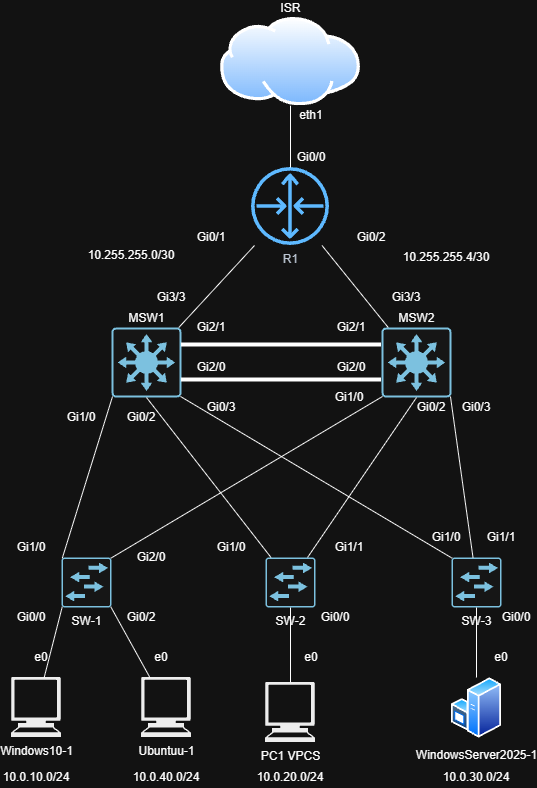

The diagram above was exported from draw.io. Its source (the exported page's mxGraphModel, read from the mxfile embedded in the PNG):
<mxGraphModel dx="1488" dy="826" grid="1" gridSize="10" guides="1" tooltips="1" connect="1" arrows="1" fold="1" page="1" pageScale="1" pageWidth="827" pageHeight="1169" background="light-dark(#0D1117,#121212)" math="0" shadow="0">
  <root>
    <mxCell id="0" />
    <mxCell id="1" parent="0" />
    <mxCell id="tgF9je6phD4vAA9MalnW-24" parent="1" style="image;aspect=fixed;perimeter=ellipsePerimeter;html=1;align=center;shadow=0;dashed=0;spacingTop=3;image=img/lib/active_directory/internet_cloud.svg;labelPosition=center;verticalLabelPosition=top;verticalAlign=bottom;" value="ISR" vertex="1">
      <mxGeometry height="88.2" width="140" x="360" y="20" as="geometry" />
    </mxCell>
    <mxCell id="port-isr" parent="1" style="text;html=1;strokeColor=none;fillColor=none;align=center;verticalAlign=middle;whiteSpace=wrap;rounded=0;" value="eth1" vertex="1">
      <mxGeometry height="20" width="40" x="431" y="108.2" as="geometry" />
    </mxCell>
    <mxCell id="tgF9je6phD4vAA9MalnW-1" parent="1" style="sketch=0;outlineConnect=0;fontColor=#232F3E;gradientColor=none;fillColor=light-dark(#8C4FFF,#5EB9FF);strokeColor=none;dashed=0;verticalLabelPosition=bottom;verticalAlign=top;align=center;html=1;fontSize=12;fontStyle=0;aspect=fixed;pointerEvents=1;shape=mxgraph.aws4.router;" value="R1" vertex="1">
      <mxGeometry height="78" width="78" x="391" y="170" as="geometry" />
    </mxCell>
    <mxCell id="port-r1-up" parent="1" style="text;html=1;strokeColor=none;fillColor=none;align=center;verticalAlign=middle;whiteSpace=wrap;rounded=0;" value="Gi0/0" vertex="1">
      <mxGeometry height="20" width="40" x="431" y="150" as="geometry" />
    </mxCell>
    <mxCell id="tgF9je6phD4vAA9MalnW-25" edge="1" parent="1" source="tgF9je6phD4vAA9MalnW-1" style="edgeStyle=none;rounded=0;orthogonalLoop=1;jettySize=auto;html=1;entryX=0.5;entryY=1;entryDx=0;entryDy=0;endArrow=none;endFill=0;" target="tgF9je6phD4vAA9MalnW-24">
      <mxGeometry relative="1" as="geometry" />
    </mxCell>
    <mxCell id="tgF9je6phD4vAA9MalnW-2" parent="1" style="sketch=0;points=[[0.015,0.015,0],[0.985,0.015,0],[0.985,0.985,0],[0.015,0.985,0],[0.25,0,0],[0.5,0,0],[0.75,0,0],[1,0.25,0],[1,0.5,0],[1,0.75,0],[0.75,1,0],[0.5,1,0],[0.25,1,0],[0,0.75,0],[0,0.5,0],[0,0.25,0]];verticalLabelPosition=top;html=1;verticalAlign=bottom;aspect=fixed;align=center;pointerEvents=1;shape=mxgraph.cisco19.rect;prIcon=l3_switch;fillColor=#FAFAFA;strokeColor=#005073;labelPosition=center;" value="MSW1" vertex="1">
      <mxGeometry height="70" width="70" x="251" y="330" as="geometry" />
    </mxCell>
    <mxCell id="tgF9je6phD4vAA9MalnW-15" edge="1" parent="1" source="tgF9je6phD4vAA9MalnW-2" style="rounded=0;orthogonalLoop=1;jettySize=auto;html=1;endArrow=none;endFill=0;" target="tgF9je6phD4vAA9MalnW-1">
      <mxGeometry relative="1" as="geometry">
        <mxPoint x="391" y="270" as="targetPoint" />
      </mxGeometry>
    </mxCell>
    <mxCell id="port-r1-msw1" parent="1" style="text;html=1;strokeColor=none;fillColor=none;align=center;verticalAlign=middle;whiteSpace=wrap;rounded=0;" value="Gi0/1" vertex="1">
      <mxGeometry height="20" width="40" x="331" y="230" as="geometry" />
    </mxCell>
    <mxCell id="port-msw1-r1" parent="1" style="text;html=1;strokeColor=none;fillColor=none;align=center;verticalAlign=middle;whiteSpace=wrap;rounded=0;" value="Gi3/3" vertex="1">
      <mxGeometry height="20" width="40" x="291" y="290" as="geometry" />
    </mxCell>
    <mxCell id="tgF9je6phD4vAA9MalnW-5" parent="1" style="sketch=0;points=[[0.015,0.015,0],[0.985,0.015,0],[0.985,0.985,0],[0.015,0.985,0],[0.25,0,0],[0.5,0,0],[0.75,0,0],[1,0.25,0],[1,0.5,0],[1,0.75,0],[0.75,1,0],[0.5,1,0],[0.25,1,0],[0,0.75,0],[0,0.5,0],[0,0.25,0]];verticalLabelPosition=top;html=1;verticalAlign=bottom;aspect=fixed;align=center;pointerEvents=1;shape=mxgraph.cisco19.rect;prIcon=l3_switch;fillColor=#FAFAFA;strokeColor=#005073;labelPosition=center;" value="MSW2" vertex="1">
      <mxGeometry height="70" width="70" x="521" y="330" as="geometry" />
    </mxCell>
    <mxCell id="tgF9je6phD4vAA9MalnW-16" edge="1" parent="1" source="tgF9je6phD4vAA9MalnW-5" style="rounded=0;orthogonalLoop=1;jettySize=auto;html=1;endArrow=none;endFill=0;" target="tgF9je6phD4vAA9MalnW-1">
      <mxGeometry relative="1" as="geometry" />
    </mxCell>
    <mxCell id="port-r1-msw2" parent="1" style="text;html=1;strokeColor=none;fillColor=none;align=center;verticalAlign=middle;whiteSpace=wrap;rounded=0;" value="Gi0/2" vertex="1">
      <mxGeometry height="20" width="40" x="491" y="230" as="geometry" />
    </mxCell>
    <mxCell id="port-msw2-r1" parent="1" style="text;html=1;strokeColor=none;fillColor=none;align=center;verticalAlign=middle;whiteSpace=wrap;rounded=0;" value="Gi3/3" vertex="1">
      <mxGeometry height="20" width="40" x="526" y="290" as="geometry" />
    </mxCell>
    <mxCell id="tgF9je6phD4vAA9MalnW-29" edge="1" parent="1" source="tgF9je6phD4vAA9MalnW-2" style="edgeStyle=none;rounded=0;orthogonalLoop=1;jettySize=auto;html=1;exitX=1;exitY=0.25;exitDx=0;exitDy=0;exitPerimeter=0;entryX=0;entryY=0.25;entryDx=0;entryDy=0;entryPerimeter=0;startSize=10;endSize=10;strokeWidth=4;endArrow=none;endFill=0;" target="tgF9je6phD4vAA9MalnW-5">
      <mxGeometry relative="1" as="geometry" />
    </mxCell>
    <mxCell id="port-msw1-e1" parent="1" style="text;html=1;strokeColor=none;fillColor=none;align=center;verticalAlign=middle;whiteSpace=wrap;rounded=0;" value="Gi2/1" vertex="1">
      <mxGeometry height="20" width="40" x="331" y="320" as="geometry" />
    </mxCell>
    <mxCell id="port-msw2-e1" parent="1" style="text;html=1;strokeColor=none;fillColor=none;align=center;verticalAlign=middle;whiteSpace=wrap;rounded=0;" value="Gi2/1" vertex="1">
      <mxGeometry height="20" width="40" x="471" y="320" as="geometry" />
    </mxCell>
    <mxCell id="tgF9je6phD4vAA9MalnW-30" edge="1" parent="1" source="tgF9je6phD4vAA9MalnW-2" style="edgeStyle=none;rounded=0;orthogonalLoop=1;jettySize=auto;html=1;exitX=1;exitY=0.75;exitDx=0;exitDy=0;exitPerimeter=0;entryX=0;entryY=0.75;entryDx=0;entryDy=0;entryPerimeter=0;strokeWidth=4;endArrow=none;endFill=0;" target="tgF9je6phD4vAA9MalnW-5">
      <mxGeometry relative="1" as="geometry" />
    </mxCell>
    <mxCell id="port-msw1-e2" parent="1" style="text;html=1;strokeColor=none;fillColor=none;align=center;verticalAlign=middle;whiteSpace=wrap;rounded=0;" value="Gi2/0" vertex="1">
      <mxGeometry height="20" width="40" x="331" y="360" as="geometry" />
    </mxCell>
    <mxCell id="port-msw2-e2" parent="1" style="text;html=1;strokeColor=none;fillColor=none;align=center;verticalAlign=middle;whiteSpace=wrap;rounded=0;" value="Gi2/0" vertex="1">
      <mxGeometry height="20" width="40" x="471" y="360" as="geometry" />
    </mxCell>
    <mxCell id="tgF9je6phD4vAA9MalnW-6" parent="1" style="sketch=0;points=[[0.015,0.015,0],[0.985,0.015,0],[0.985,0.985,0],[0.015,0.985,0],[0.25,0,0],[0.5,0,0],[0.75,0,0],[1,0.25,0],[1,0.5,0],[1,0.75,0],[0.75,1,0],[0.5,1,0],[0.25,1,0],[0,0.75,0],[0,0.5,0],[0,0.25,0]];verticalLabelPosition=bottom;html=1;verticalAlign=top;aspect=fixed;align=center;pointerEvents=1;shape=mxgraph.cisco19.rect;prIcon=l2_switch;fillColor=#FAFAFA;strokeColor=#005073;" value="SW-1" vertex="1">
      <mxGeometry height="50" width="50" x="201" y="560" as="geometry" />
    </mxCell>
    <mxCell id="tgF9je6phD4vAA9MalnW-26" edge="1" parent="1" source="tgF9je6phD4vAA9MalnW-6" style="edgeStyle=none;rounded=0;orthogonalLoop=1;jettySize=auto;html=1;exitX=0.015;exitY=0.015;exitDx=0;exitDy=0;exitPerimeter=0;entryX=0.015;entryY=0.985;entryDx=0;entryDy=0;entryPerimeter=0;endArrow=none;endFill=0;" target="tgF9je6phD4vAA9MalnW-2">
      <mxGeometry relative="1" as="geometry" />
    </mxCell>
    <mxCell id="port-sw1-msw1" parent="1" style="text;html=1;strokeColor=none;fillColor=none;align=center;verticalAlign=middle;whiteSpace=wrap;rounded=0;" value="Gi1/0" vertex="1">
      <mxGeometry height="20" width="40" x="151" y="540" as="geometry" />
    </mxCell>
    <mxCell id="port-msw1-sw1" parent="1" style="text;html=1;strokeColor=none;fillColor=none;align=center;verticalAlign=middle;whiteSpace=wrap;rounded=0;" value="Gi1/0" vertex="1">
      <mxGeometry height="20" width="40" x="201" y="410" as="geometry" />
    </mxCell>
    <mxCell id="tgF9je6phD4vAA9MalnW-10" edge="1" parent="1" source="tgF9je6phD4vAA9MalnW-6" style="rounded=0;orthogonalLoop=1;jettySize=auto;html=1;entryX=0.015;entryY=0.985;entryDx=0;entryDy=0;entryPerimeter=0;endArrow=none;endFill=0;exitX=0.985;exitY=0.015;exitDx=0;exitDy=0;exitPerimeter=0;" target="tgF9je6phD4vAA9MalnW-5">
      <mxGeometry relative="1" as="geometry" />
    </mxCell>
    <mxCell id="port-sw1-msw2" parent="1" style="text;html=1;strokeColor=none;fillColor=none;align=center;verticalAlign=middle;whiteSpace=wrap;rounded=0;" value="Gi2/0" vertex="1">
      <mxGeometry height="20" width="40" x="271" y="550" as="geometry" />
    </mxCell>
    <mxCell id="port-msw2-sw1" parent="1" style="text;html=1;strokeColor=none;fillColor=none;align=center;verticalAlign=middle;whiteSpace=wrap;rounded=0;" value="Gi1/0" vertex="1">
      <mxGeometry height="20" width="40" x="469" y="390" as="geometry" />
    </mxCell>
    <mxCell id="tgF9je6phD4vAA9MalnW-7" parent="1" style="sketch=0;points=[[0.015,0.015,0],[0.985,0.015,0],[0.985,0.985,0],[0.015,0.985,0],[0.25,0,0],[0.5,0,0],[0.75,0,0],[1,0.25,0],[1,0.5,0],[1,0.75,0],[0.75,1,0],[0.5,1,0],[0.25,1,0],[0,0.75,0],[0,0.5,0],[0,0.25,0]];verticalLabelPosition=bottom;html=1;verticalAlign=top;aspect=fixed;align=center;pointerEvents=1;shape=mxgraph.cisco19.rect;prIcon=l2_switch;fillColor=#FAFAFA;strokeColor=#005073;" value="SW-2" vertex="1">
      <mxGeometry height="50" width="50" x="405" y="560" as="geometry" />
    </mxCell>
    <mxCell id="tgF9je6phD4vAA9MalnW-11" edge="1" parent="1" source="tgF9je6phD4vAA9MalnW-7" style="rounded=0;orthogonalLoop=1;jettySize=auto;html=1;entryX=0.5;entryY=1;entryDx=0;entryDy=0;entryPerimeter=0;endArrow=none;endFill=0;" target="tgF9je6phD4vAA9MalnW-2">
      <mxGeometry relative="1" as="geometry" />
    </mxCell>
    <mxCell id="port-sw2-msw1" parent="1" style="text;html=1;strokeColor=none;fillColor=none;align=center;verticalAlign=middle;whiteSpace=wrap;rounded=0;" value="Gi1/0" vertex="1">
      <mxGeometry height="20" width="40" x="351" y="540" as="geometry" />
    </mxCell>
    <mxCell id="port-msw1-sw2" parent="1" style="text;html=1;strokeColor=none;fillColor=none;align=center;verticalAlign=middle;whiteSpace=wrap;rounded=0;" value="Gi0/2" vertex="1">
      <mxGeometry height="20" width="40" x="261" y="410" as="geometry" />
    </mxCell>
    <mxCell id="tgF9je6phD4vAA9MalnW-12" edge="1" parent="1" source="tgF9je6phD4vAA9MalnW-7" style="rounded=0;orthogonalLoop=1;jettySize=auto;html=1;entryX=0.5;entryY=1;entryDx=0;entryDy=0;entryPerimeter=0;endArrow=none;endFill=0;" target="tgF9je6phD4vAA9MalnW-5">
      <mxGeometry relative="1" as="geometry" />
    </mxCell>
    <mxCell id="port-sw2-msw2" parent="1" style="text;html=1;strokeColor=none;fillColor=none;align=center;verticalAlign=middle;whiteSpace=wrap;rounded=0;" value="Gi1/1" vertex="1">
      <mxGeometry height="20" width="40" x="469" y="540" as="geometry" />
    </mxCell>
    <mxCell id="port-msw2-sw2" parent="1" style="text;html=1;strokeColor=none;fillColor=none;align=center;verticalAlign=middle;whiteSpace=wrap;rounded=0;" value="Gi0/2" vertex="1">
      <mxGeometry height="20" width="40" x="551" y="400" as="geometry" />
    </mxCell>
    <mxCell id="tgF9je6phD4vAA9MalnW-8" parent="1" style="sketch=0;points=[[0.015,0.015,0],[0.985,0.015,0],[0.985,0.985,0],[0.015,0.985,0],[0.25,0,0],[0.5,0,0],[0.75,0,0],[1,0.25,0],[1,0.5,0],[1,0.75,0],[0.75,1,0],[0.5,1,0],[0.25,1,0],[0,0.75,0],[0,0.5,0],[0,0.25,0]];verticalLabelPosition=bottom;html=1;verticalAlign=top;aspect=fixed;align=center;pointerEvents=1;shape=mxgraph.cisco19.rect;prIcon=l2_switch;fillColor=#FAFAFA;strokeColor=#005073;" value="SW-3" vertex="1">
      <mxGeometry height="50" width="50" x="591" y="560" as="geometry" />
    </mxCell>
    <mxCell id="tgF9je6phD4vAA9MalnW-13" edge="1" parent="1" source="tgF9je6phD4vAA9MalnW-8" style="rounded=0;orthogonalLoop=1;jettySize=auto;html=1;entryX=0.985;entryY=0.985;entryDx=0;entryDy=0;entryPerimeter=0;endArrow=none;endFill=0;exitX=0.015;exitY=0.015;exitDx=0;exitDy=0;exitPerimeter=0;" target="tgF9je6phD4vAA9MalnW-2">
      <mxGeometry relative="1" as="geometry" />
    </mxCell>
    <mxCell id="port-sw3-msw1" parent="1" style="text;html=1;strokeColor=none;fillColor=none;align=center;verticalAlign=middle;whiteSpace=wrap;rounded=0;" value="Gi1/0" vertex="1">
      <mxGeometry height="20" width="40" x="566" y="530" as="geometry" />
    </mxCell>
    <mxCell id="port-msw1-sw3" parent="1" style="text;html=1;strokeColor=none;fillColor=none;align=center;verticalAlign=middle;whiteSpace=wrap;rounded=0;" value="Gi0/3" vertex="1">
      <mxGeometry height="20" width="40" x="341" y="400" as="geometry" />
    </mxCell>
    <mxCell id="tgF9je6phD4vAA9MalnW-14" edge="1" parent="1" source="tgF9je6phD4vAA9MalnW-8" style="rounded=0;orthogonalLoop=1;jettySize=auto;html=1;entryX=0.985;entryY=0.985;entryDx=0;entryDy=0;entryPerimeter=0;endArrow=none;endFill=0;" target="tgF9je6phD4vAA9MalnW-5">
      <mxGeometry relative="1" as="geometry" />
    </mxCell>
    <mxCell id="port-sw3-msw2" parent="1" style="text;html=1;strokeColor=none;fillColor=none;align=center;verticalAlign=middle;whiteSpace=wrap;rounded=0;" value="Gi1/1" vertex="1">
      <mxGeometry height="20" width="40" x="621" y="530" as="geometry" />
    </mxCell>
    <mxCell id="port-msw2-sw3" parent="1" style="text;html=1;strokeColor=none;fillColor=none;align=center;verticalAlign=middle;whiteSpace=wrap;rounded=0;" value="Gi0/3" vertex="1">
      <mxGeometry height="20" width="40" x="596" y="400" as="geometry" />
    </mxCell>
    <mxCell id="tgF9je6phD4vAA9MalnW-19" parent="1" style="shape=mxgraph.signs.tech.computer;html=1;pointerEvents=1;fillColor=#000000;strokeColor=none;verticalLabelPosition=bottom;verticalAlign=top;align=center;" value="Windows10-1" vertex="1">
      <mxGeometry height="60" width="50" x="151" y="680" as="geometry" />
    </mxCell>
    <mxCell id="tgF9je6phD4vAA9MalnW-23" edge="1" parent="1" source="tgF9je6phD4vAA9MalnW-19" style="edgeStyle=none;rounded=0;orthogonalLoop=1;jettySize=auto;html=1;entryX=0.015;entryY=0.985;entryDx=0;entryDy=0;entryPerimeter=0;endArrow=none;endFill=0;" target="tgF9je6phD4vAA9MalnW-6">
      <mxGeometry relative="1" as="geometry" />
    </mxCell>
    <mxCell id="port-sw1-win" parent="1" style="text;html=1;strokeColor=none;fillColor=none;align=center;verticalAlign=middle;whiteSpace=wrap;rounded=0;" value="Gi0/0" vertex="1">
      <mxGeometry height="20" width="40" x="151" y="610" as="geometry" />
    </mxCell>
    <mxCell id="port-win-sw1" parent="1" style="text;html=1;strokeColor=none;fillColor=none;align=center;verticalAlign=middle;whiteSpace=wrap;rounded=0;" value="e0" vertex="1">
      <mxGeometry height="20" width="40" x="161" y="650" as="geometry" />
    </mxCell>
    <mxCell id="tgF9je6phD4vAA9MalnW-18" parent="1" style="shape=mxgraph.signs.tech.computer;html=1;pointerEvents=1;fillColor=#000000;strokeColor=none;verticalLabelPosition=bottom;verticalAlign=top;align=center;" value="Ubuntuu-1" vertex="1">
      <mxGeometry height="60" width="50" x="281" y="680" as="geometry" />
    </mxCell>
    <mxCell id="tgF9je6phD4vAA9MalnW-21" edge="1" parent="1" source="tgF9je6phD4vAA9MalnW-18" style="rounded=0;orthogonalLoop=1;jettySize=auto;html=1;entryX=0.985;entryY=0.985;entryDx=0;entryDy=0;entryPerimeter=0;endArrow=none;endFill=0;" target="tgF9je6phD4vAA9MalnW-6">
      <mxGeometry relative="1" as="geometry" />
    </mxCell>
    <mxCell id="port-sw1-ubu" parent="1" style="text;html=1;strokeColor=none;fillColor=none;align=center;verticalAlign=middle;whiteSpace=wrap;rounded=0;" value="Gi0/2" vertex="1">
      <mxGeometry height="20" width="40" x="261" y="610" as="geometry" />
    </mxCell>
    <mxCell id="port-ubu-sw1" parent="1" style="text;html=1;strokeColor=none;fillColor=none;align=center;verticalAlign=middle;whiteSpace=wrap;rounded=0;" value="e0" vertex="1">
      <mxGeometry height="20" width="40" x="281" y="650" as="geometry" />
    </mxCell>
    <mxCell id="tgF9je6phD4vAA9MalnW-17" parent="1" style="shape=mxgraph.signs.tech.computer;html=1;pointerEvents=1;fillColor=#000000;strokeColor=none;verticalLabelPosition=bottom;verticalAlign=top;align=center;" value="PC1&amp;nbsp;VPCS" vertex="1">
      <mxGeometry height="60" width="50" x="405" y="685" as="geometry" />
    </mxCell>
    <mxCell id="tgF9je6phD4vAA9MalnW-28" edge="1" parent="1" source="tgF9je6phD4vAA9MalnW-17" style="edgeStyle=none;rounded=0;orthogonalLoop=1;jettySize=auto;html=1;entryX=0.5;entryY=1;entryDx=0;entryDy=0;entryPerimeter=0;endArrow=none;endFill=0;" target="tgF9je6phD4vAA9MalnW-7">
      <mxGeometry relative="1" as="geometry" />
    </mxCell>
    <mxCell id="port-sw2-pc1" parent="1" style="text;html=1;strokeColor=none;fillColor=none;align=center;verticalAlign=middle;whiteSpace=wrap;rounded=0;" value="Gi0/0" vertex="1">
      <mxGeometry height="20" width="40" x="455" y="610" as="geometry" />
    </mxCell>
    <mxCell id="port-pc1-sw2" parent="1" style="text;html=1;strokeColor=none;fillColor=none;align=center;verticalAlign=middle;whiteSpace=wrap;rounded=0;" value="e0" vertex="1">
      <mxGeometry height="20" width="40" x="431" y="650" as="geometry" />
    </mxCell>
    <mxCell id="tgF9je6phD4vAA9MalnW-20" parent="1" style="image;aspect=fixed;perimeter=ellipsePerimeter;html=1;align=center;shadow=0;dashed=0;spacingTop=3;image=img/lib/active_directory/windows_server.svg;" value="WindowsServer2025-1" vertex="1">
      <mxGeometry height="60.98" width="50" x="591" y="680" as="geometry" />
    </mxCell>
    <mxCell id="tgF9je6phD4vAA9MalnW-27" edge="1" parent="1" source="tgF9je6phD4vAA9MalnW-20" style="edgeStyle=none;rounded=0;orthogonalLoop=1;jettySize=auto;html=1;exitX=0.5;exitY=0;exitDx=0;exitDy=0;entryX=0.5;entryY=1;entryDx=0;entryDy=0;entryPerimeter=0;endArrow=none;endFill=0;" target="tgF9je6phD4vAA9MalnW-8">
      <mxGeometry relative="1" as="geometry" />
    </mxCell>
    <mxCell id="port-sw3-wins" parent="1" style="text;html=1;strokeColor=none;fillColor=none;align=center;verticalAlign=middle;whiteSpace=wrap;rounded=0;" value="Gi0/0" vertex="1">
      <mxGeometry height="20" width="40" x="636" y="610" as="geometry" />
    </mxCell>
    <mxCell id="port-wins-sw3" parent="1" style="text;html=1;strokeColor=none;fillColor=none;align=center;verticalAlign=middle;whiteSpace=wrap;rounded=0;" value="e0" vertex="1">
      <mxGeometry height="20" width="40" x="621" y="650" as="geometry" />
    </mxCell>
    <mxCell id="-QNOIvJjf9hSQ-sKFhnW-10" parent="1" style="text;html=1;strokeColor=none;fillColor=none;align=center;verticalAlign=middle;whiteSpace=wrap;rounded=0;" value="10.255.255.4/30" vertex="1">
      <mxGeometry height="20" width="40" x="566" y="250" as="geometry" />
    </mxCell>
    <mxCell id="-QNOIvJjf9hSQ-sKFhnW-11" parent="1" style="text;html=1;strokeColor=none;fillColor=none;align=center;verticalAlign=middle;whiteSpace=wrap;rounded=0;" value="10.255.255.0/30" vertex="1">
      <mxGeometry height="20" width="40" x="251" y="248" as="geometry" />
    </mxCell>
    <mxCell id="-QNOIvJjf9hSQ-sKFhnW-13" parent="1" style="text;html=1;strokeColor=none;fillColor=none;align=center;verticalAlign=middle;whiteSpace=wrap;rounded=0;" value="10.0.30.0/24" vertex="1">
      <mxGeometry height="20" width="40" x="596" y="770" as="geometry" />
    </mxCell>
    <mxCell id="-QNOIvJjf9hSQ-sKFhnW-14" parent="1" style="text;html=1;strokeColor=none;fillColor=none;align=center;verticalAlign=middle;whiteSpace=wrap;rounded=0;" value="10.0.20.0/24" vertex="1">
      <mxGeometry height="20" width="40" x="410" y="770" as="geometry" />
    </mxCell>
    <mxCell id="-QNOIvJjf9hSQ-sKFhnW-16" parent="1" style="text;html=1;strokeColor=none;fillColor=none;align=center;verticalAlign=middle;whiteSpace=wrap;rounded=0;" value="10.0.40.0/24" vertex="1">
      <mxGeometry height="20" width="40" x="286" y="770" as="geometry" />
    </mxCell>
    <mxCell id="-QNOIvJjf9hSQ-sKFhnW-17" parent="1" style="text;html=1;strokeColor=none;fillColor=none;align=center;verticalAlign=middle;whiteSpace=wrap;rounded=0;" value="10.0.10.0/24" vertex="1">
      <mxGeometry height="20" width="40" x="156" y="770" as="geometry" />
    </mxCell>
  </root>
</mxGraphModel>